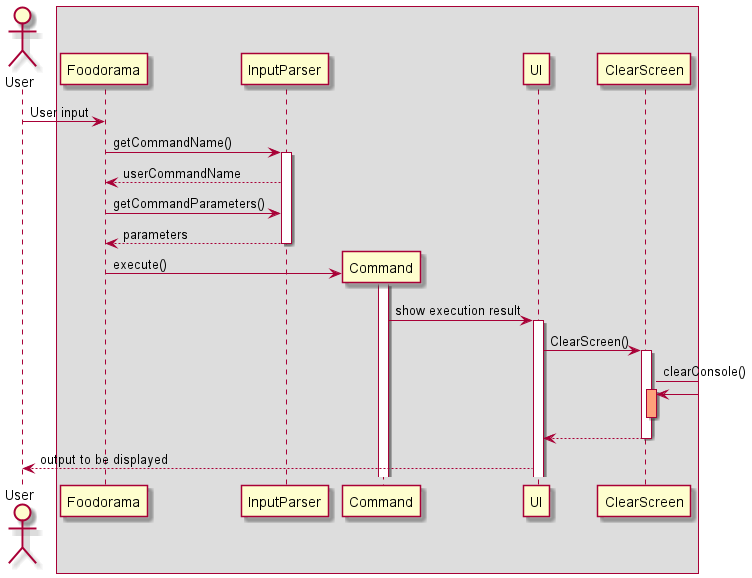

The diagram above was rendered by PlantUML. Its source (embedded in the PNG):
@startuml
'https://plantuml.com/sequence-diagram

actor User

Box
User-> Foodorama: User input
Foodorama -> InputParser: getCommandName()
activate InputParser
Foodorama <-- InputParser: userCommandName

Foodorama -> InputParser: getCommandParameters()

return parameters

create Command
Foodorama -> Command: execute()
activate Command
UI <- Command: show execution result
activate UI
UI -> ClearScreen: ClearScreen()
activate ClearScreen
ClearScreen -> ClearScreen : clearConsole()
activate ClearScreen#LightSalmon
deactivate ClearScreen#LightSalmon
return
User <-- UI: output to be displayed

@enduml